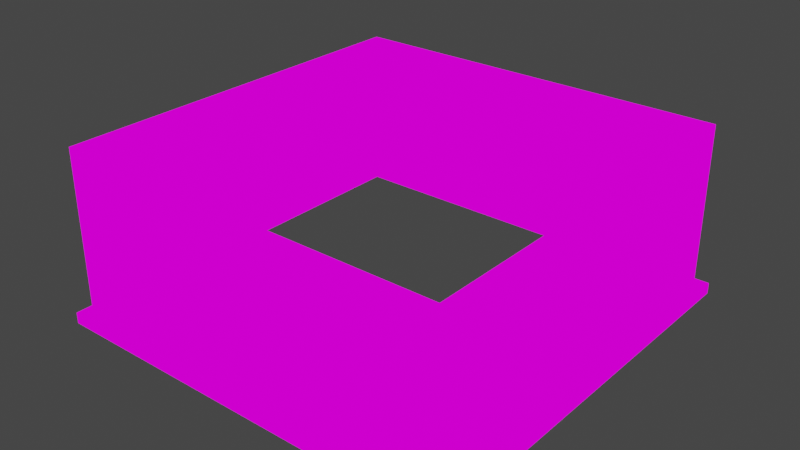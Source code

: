 # Source: building_bottom_green.blend  (saved by Blender 2.82.7; exported with 4.5.12 LTS)
import bpy
from mathutils import Matrix  # noqa: F401  (used for matrix-valued properties, if any)

bpy.ops.wm.read_factory_settings(use_empty=True)
scene = bpy.context.scene
scene.name = 'Scene'

# ---- collections
col_collection = bpy.data.collections.new('Collection'); scene.collection.children.link(col_collection)

# ---- images (referenced by path relative to the original .blend; pixels are not part of the script)
import os
ASSET_DIR = os.environ.get("B2B_ASSET_DIR", "")  # directory of the original .blend (textures are referenced by path, not embedded)
HERE = os.path.dirname(os.path.abspath(__file__))  # packed textures are extracted next to this script under _unpacked/

def load_image(name, relpath, width, height, colorspace="sRGB"):
    """Load a texture the original file referenced (path relative to the .blend, or extracted next to this script)."""
    p = next((c for c in (os.path.join(HERE, relpath), os.path.join(ASSET_DIR, relpath)) if relpath and os.path.exists(c)), "")
    if p:
        img = bpy.data.images.load(p, check_existing=True)
        img.name = name
    else:  # same state as the original file: an image datablock whose file is absent (Cycles renders it pink)
        img = bpy.data.images.new(name, width, height)
        img.source = "FILE"
        img.filepath = "//" + (relpath or name)
    img.colorspace_settings.name = colorspace
    return img
img_redbuildingtexture_png = load_image('RedBuildingTexture.png', 'TexturePalette.png', 1024, 1024, 'sRGB')
img_redbuildingtexture_png_001 = load_image('RedBuildingTexture.png.001', 'TexturePalette.png', 1024, 1024, 'sRGB')

# ---- materials (node trees are filled in below, after node groups)
mat_material = bpy.data.materials.new('Material')
mat_material.alpha_threshold = 0.0
mat_material.use_transparent_shadow = False
mat_material.line_color = (0.0, 0.0, 0.0, 1.0)
mat_material_001 = bpy.data.materials.new('Material.001')
mat_material_001.alpha_threshold = 0.0
mat_material_001.use_transparent_shadow = False
mat_material_001.line_color = (0.0, 0.0, 0.0, 1.0)

# ---- material node trees
mat_material.use_nodes = True; mat_material.node_tree.nodes.clear()
_N = mat_material.node_tree.nodes; _L = mat_material.node_tree.links
n0 = _N.new('ShaderNodeOutputMaterial'); n0.name = 'Material Output'; n0.location = (300, 300)
n1 = _N.new('ShaderNodeEmission'); n1.name = 'Emission'; n1.location = (10, 300)
n2 = _N.new('ShaderNodeTexImage'); n2.name = 'Image Texture'; n2.location = (-280, 280)
n2.image = img_redbuildingtexture_png
n2.interpolation = 'Closest'
_L.new(n1.outputs[0], n0.inputs[0])
_L.new(n2.outputs[0], n1.inputs[0])
n0.is_active_output = True
mat_material_001.use_nodes = True; mat_material_001.node_tree.nodes.clear()
_N = mat_material_001.node_tree.nodes; _L = mat_material_001.node_tree.links
n0 = _N.new('ShaderNodeOutputMaterial'); n0.name = 'Material Output'; n0.location = (300, 300)
n1 = _N.new('ShaderNodeEmission'); n1.name = 'Emission'; n1.location = (10, 300)
n2 = _N.new('ShaderNodeTexImage'); n2.name = 'Image Texture'; n2.location = (-280, 280)
n2.image = img_redbuildingtexture_png_001
n2.interpolation = 'Closest'
_L.new(n1.outputs[0], n0.inputs[0])
_L.new(n2.outputs[0], n1.inputs[0])
n0.is_active_output = True

# ---- world
world_world = bpy.data.worlds.new('World'); scene.world = world_world
world_world.use_nodes = True; world_world.node_tree.nodes.clear()
_N = world_world.node_tree.nodes; _L = world_world.node_tree.links
n0 = _N.new('ShaderNodeOutputWorld'); n0.name = 'World Output'; n0.location = (300, 300)
n1 = _N.new('ShaderNodeBackground'); n1.name = 'Background'; n1.location = (10, 300)
n1.inputs[0].default_value = (0.05088, 0.05088, 0.05088, 1.0)
_L.new(n1.outputs[0], n0.inputs[0])
n0.is_active_output = True
world_world.color = (0.05088, 0.05088, 0.05088)
world_world.use_sun_shadow = False
world_world.sun_shadow_jitter_overblur = 0.0

# ---- meshes
me_cube = bpy.data.meshes.new('Cube')
me_cube.from_pydata([(2.85, 2.85, 2.5), (3.0, 3.0, 0.0), (2.85, -2.85, 2.5), (3.0, -3.0, 0.0), (-2.85, 2.85, 2.5), (-3.0, 3.0, 0.0), (-2.85, -2.85, 2.5), (-3.0, -3.0, 0.0), (2.85, 2.85, 0.159), (-2.85, -2.85, 0.159), (2.85, -2.85, 0.159), (-2.85, 2.85, 0.159), (-3.0, 3.0, 0.0), (-3.0, -3.0, 0.0), (3.0, 3.0, 0.0), (3.0, 3.0, 0.159), (3.0, -3.0, 0.159), (3.0, -3.0, 0.0), (-3.0, 3.0, 0.159), (-3.0, -3.0, 0.159), (2.85, 0.95, 2.5), (2.85, -0.95, 2.5), (3.0, -1.0, 0.0), (3.0, 1.0, 0.0), (2.85, 0.95, 0.159), (2.85, -0.95, 0.159), (3.0, -1.0, 0.0), (3.0, 1.0, 0.0), (3.0, 1.0, 0.159), (3.0, -1.0, 0.159), (-2.85, -2.85, 2.14), (2.85, 2.85, 2.14), (2.85, -2.85, 2.14), (-2.85, 2.85, 2.14), (2.85, -0.95, 2.14), (2.85, 0.95, 2.14), (2.726, 0.95, 0.159), (2.726, -0.95, 0.159), (2.726, -0.95, 2.14), (2.726, 0.95, 2.14), (3.0, 2.0, 0.0), (3.0, 2.0, 0.0), (2.85, 1.9, 2.5), (2.85, 1.16, 0.159), (3.0, 2.0, 0.159), (2.85, 1.159, 2.14), (2.85, -1.9, 2.5), (2.85, -1.16, 0.159), (3.0, -2.0, 0.159), (3.0, -2.0, 0.0), (3.0, -2.0, 0.0), (2.85, -1.161, 2.14), (-2.85, 2.85, 2.32), (2.85, -0.95, 2.32), (2.85, 0.95, 2.32), (-2.85, -2.85, 2.32), (2.85, 2.85, 2.32), (2.85, -2.85, 2.32), (2.85, 1.159, 2.32), (2.85, -1.161, 2.32), (2.944, 1.16, 0.159), (2.944, 0.95, 0.159), (2.944, -0.95, 0.159), (2.944, -0.95, 2.14), (2.944, 0.95, 2.14), (2.944, -1.161, 2.14), (2.944, 1.159, 2.14), (2.944, -1.16, 0.159), (2.944, -0.95, 2.32), (2.944, 0.95, 2.32), (2.944, 1.159, 2.32), (2.944, -1.161, 2.32)], [], [(45, 43, 8, 31), (9, 11, 18, 19), (40, 1, 14, 41), (5, 7, 13, 12), (47, 10, 16, 48), (50, 48, 16, 17), (13, 19, 18, 12), (12, 18, 15, 14), (16, 19, 13, 17), (10, 9, 19, 16), (33, 31, 8, 11), (15, 18, 11, 8), (30, 33, 11, 9), (32, 30, 9, 10), (41, 44, 28, 27), (27, 28, 29, 26), (43, 24, 28, 44), (24, 25, 29, 28), (49, 22, 26, 50), (22, 23, 27, 26), (58, 54, 69, 70), (35, 34, 38, 39), (24, 43, 60, 61), (43, 45, 66, 60), (57, 55, 30, 32), (55, 52, 33, 30), (52, 56, 31, 33), (58, 45, 31, 56), (38, 37, 36, 39), (34, 25, 37, 38), (25, 24, 36, 37), (24, 35, 39, 36), (34, 35, 64, 63), (8, 43, 44, 15), (14, 15, 44, 41), (23, 40, 41, 27), (54, 53, 68, 69), (57, 32, 51, 59), (32, 10, 47, 51), (3, 49, 50, 17), (26, 29, 48, 50), (25, 47, 48, 29), (2, 57, 59, 46), (20, 54, 58, 42), (42, 58, 56, 0), (4, 0, 56, 52), (6, 4, 52, 55), (2, 6, 55, 57), (46, 59, 53, 21), (21, 53, 54, 20), (65, 67, 62, 63), (68, 63, 64, 69), (71, 65, 63, 68), (69, 64, 66, 70), (64, 61, 60, 66), (45, 58, 70, 66), (51, 47, 67, 65), (25, 34, 63, 62), (59, 51, 65, 71), (47, 25, 62, 67), (53, 59, 71, 68), (35, 24, 61, 64)])
_uv = me_cube.uv_layers.new(name='UVMap')
_uv.uv.foreach_set('vector', [0.9444, 0.4506, 0.9254, 0.451, 0.925, 0.4347, 0.9455, 0.4359, 0.2177, 0.8337, 0.1613, 0.8358, 0.16, 0.8342, 0.2193, 0.8324, 0.1508, 0.9148, 0.1386, 0.9053, 0.1388, 0.9051, 0.151, 0.9145, 0.1586, 0.8313, 0.2206, 0.83, 0.2206, 0.8311, 0.1586, 0.8324, 0.1917, 0.9161, 0.2161, 0.9042, 0.218, 0.9055, 0.205, 0.9124, 0.2061, 0.9147, 0.205, 0.9124, 0.218, 0.9055, 0.2205, 0.9069, 0.2206, 0.8311, 0.2193, 0.8324, 0.16, 0.8342, 0.1586, 0.8324, 0.1586, 0.8324, 0.16, 0.8342, 0.1413, 0.9043, 0.1388, 0.9051, 0.218, 0.9055, 0.2193, 0.8324, 0.2206, 0.8311, 0.2205, 0.9069, 0.2161, 0.9042, 0.2177, 0.8337, 0.2193, 0.8324, 0.218, 0.9055, 0.9475, 0.3716, 0.9455, 0.4359, 0.925, 0.4347, 0.9269, 0.3716, 0.1413, 0.9043, 0.16, 0.8342, 0.1613, 0.8358, 0.1437, 0.9035, 0.9427, 0.3156, 0.9475, 0.3716, 0.9269, 0.3716, 0.928, 0.3166, 0.9385, 0.2867, 0.9427, 0.3156, 0.928, 0.3166, 0.9295, 0.2864, 0.151, 0.9145, 0.1525, 0.9122, 0.166, 0.9201, 0.1655, 0.9222, 0.1655, 0.9222, 0.166, 0.9201, 0.1903, 0.9189, 0.1908, 0.921, 0.1649, 0.9173, 0.167, 0.9184, 0.166, 0.9201, 0.1525, 0.9122, 0.167, 0.9184, 0.1893, 0.9171, 0.1903, 0.9189, 0.166, 0.9201, 0.2063, 0.915, 0.1908, 0.9213, 0.1908, 0.921, 0.2061, 0.9147, 0.1908, 0.9213, 0.1654, 0.9225, 0.1655, 0.9222, 0.1908, 0.921, 0.1869, 0.4246, 0.1869, 0.4192, 0.1898, 0.4193, 0.1889, 0.4239, 0.1988, 0.4204, 0.1954, 0.3512, 0.2, 0.3522, 0.2029, 0.4193, 0.167, 0.9184, 0.1649, 0.9173, 0.1653, 0.9163, 0.1675, 0.9174, 0.2176, 0.4797, 0.1893, 0.4281, 0.1914, 0.4268, 0.2201, 0.4784, 0.9391, 0.2863, 0.944, 0.3144, 0.9427, 0.3156, 0.9385, 0.2867, 0.944, 0.3144, 0.9495, 0.3715, 0.9475, 0.3716, 0.9427, 0.3156, 0.9495, 0.3715, 0.9473, 0.4374, 0.9455, 0.4359, 0.9475, 0.3716, 0.9458, 0.449, 0.9444, 0.4506, 0.9455, 0.4359, 0.9473, 0.4374, 0.3583, 0.3443, 0.3583, 0.4407, 0.2658, 0.4407, 0.2658, 0.3443, 0.1954, 0.3512, 0.2268, 0.2849, 0.2309, 0.2868, 0.2, 0.3522, 0.1893, 0.9171, 0.167, 0.9184, 0.1669, 0.9169, 0.1892, 0.9157, 0.2276, 0.4743, 0.1988, 0.4204, 0.2029, 0.4193, 0.2309, 0.4726, 0.1954, 0.3512, 0.1988, 0.4204, 0.196, 0.4212, 0.1919, 0.3505, 0.1437, 0.9035, 0.1649, 0.9173, 0.1525, 0.9122, 0.1413, 0.9043, 0.1388, 0.9051, 0.1413, 0.9043, 0.1525, 0.9122, 0.151, 0.9145, 0.1654, 0.9225, 0.1508, 0.9148, 0.151, 0.9145, 0.1655, 0.9222, 0.1869, 0.4192, 0.1823, 0.3542, 0.1854, 0.3535, 0.1898, 0.4193, 0.9391, 0.2863, 0.9385, 0.2867, 0.9392, 0.2818, 0.9397, 0.2836, 0.9385, 0.2867, 0.9295, 0.2864, 0.9313, 0.2797, 0.9392, 0.2818, 0.2206, 0.9071, 0.2063, 0.915, 0.2061, 0.9147, 0.2205, 0.9069, 0.1908, 0.921, 0.1903, 0.9189, 0.205, 0.9124, 0.2061, 0.9147, 0.1893, 0.9171, 0.1917, 0.9161, 0.205, 0.9124, 0.1903, 0.9189, 0.9398, 0.2862, 0.9391, 0.2863, 0.9397, 0.2836, 0.9392, 0.2834, 0.9423, 0.4447, 0.9514, 0.4442, 0.9458, 0.449, 0.947, 0.4457, 0.947, 0.4457, 0.9458, 0.449, 0.9473, 0.4374, 0.9491, 0.4386, 0.9514, 0.3715, 0.9491, 0.4386, 0.9473, 0.4374, 0.9495, 0.3715, 0.9454, 0.3132, 0.9514, 0.3715, 0.9495, 0.3715, 0.944, 0.3144, 0.9398, 0.2862, 0.9454, 0.3132, 0.944, 0.3144, 0.9391, 0.2863, 0.9392, 0.2834, 0.9397, 0.2836, 0.9457, 0.2888, 0.9362, 0.2892, 0.9362, 0.2892, 0.9457, 0.2888, 0.9514, 0.4442, 0.9423, 0.4447, 0.1864, 0.3442, 0.2183, 0.2808, 0.2237, 0.2834, 0.1919, 0.3505, 0.1854, 0.3535, 0.1919, 0.3505, 0.196, 0.4212, 0.1898, 0.4193, 0.1831, 0.348, 0.1864, 0.3442, 0.1919, 0.3505, 0.1854, 0.3535, 0.1898, 0.4193, 0.196, 0.4212, 0.1914, 0.4268, 0.1889, 0.4239, 0.196, 0.4212, 0.2255, 0.4754, 0.2201, 0.4784, 0.1914, 0.4268, 0.1893, 0.4281, 0.1869, 0.4246, 0.1889, 0.4239, 0.1914, 0.4268, 0.1833, 0.3424, 0.2153, 0.2792, 0.2183, 0.2808, 0.1864, 0.3442, 0.2268, 0.2849, 0.1954, 0.3512, 0.1919, 0.3505, 0.2237, 0.2834, 0.1804, 0.3479, 0.1833, 0.3424, 0.1864, 0.3442, 0.1831, 0.348, 0.1917, 0.9161, 0.1893, 0.9171, 0.1888, 0.916, 0.1912, 0.915, 0.1823, 0.3542, 0.1804, 0.3479, 0.1831, 0.348, 0.1854, 0.3535, 0.1988, 0.4204, 0.2276, 0.4743, 0.2255, 0.4754, 0.196, 0.4212])
me_cube.materials.append(mat_material)
me_cube.use_remesh_preserve_volume = False
me_cube.use_remesh_preserve_attributes = False
me_cube.use_mirror_vertex_groups = False
me_cube.update()
me_cylinder = bpy.data.meshes.new('Cylinder')
me_cylinder.from_pydata([(0.0, 1.0, -1.0), (0.0, 1.0, 1.0), (0.7071, 0.7071, -1.0), (0.7071, 0.7071, 1.0), (1.0, -4.371e-08, -1.0), (1.0, -4.371e-08, 1.0), (0.7071, -0.7071, -1.0), (0.7071, -0.7071, 1.0), (-8.742e-08, -1.0, -1.0), (-8.742e-08, -1.0, 1.0), (-0.7071, -0.7071, -1.0), (-0.7071, -0.7071, 1.0), (-1.0, 1.192e-08, -1.0), (-1.0, 1.192e-08, 1.0), (-0.7071, 0.7071, -1.0), (-0.7071, 0.7071, 1.0)], [], [(0, 1, 3, 2), (2, 3, 5, 4), (4, 5, 7, 6), (6, 7, 9, 8), (8, 9, 11, 10), (10, 11, 13, 12), (3, 1, 15, 13, 11, 9, 7, 5), (12, 13, 15, 14), (14, 15, 1, 0), (0, 2, 4, 6, 8, 10, 12, 14)])
_uv = me_cylinder.uv_layers.new(name='UVMap')
_uv.uv.foreach_set('vector', [0.5988, 0.6318, 0.5988, 0.6624, 0.5912, 0.6624, 0.5912, 0.6318, 0.5912, 0.6318, 0.5912, 0.6624, 0.5835, 0.6624, 0.5835, 0.6318, 0.5835, 0.6318, 0.5835, 0.6624, 0.5759, 0.6624, 0.5759, 0.6318, 0.5759, 0.6318, 0.5759, 0.6624, 0.5682, 0.6624, 0.5682, 0.6318, 0.5682, 0.6318, 0.5682, 0.6624, 0.5606, 0.6624, 0.5606, 0.6318, 0.5606, 0.6318, 0.5606, 0.6624, 0.5529, 0.6624, 0.5529, 0.6318, 0.5633, 0.6269, 0.5529, 0.6312, 0.5425, 0.6269, 0.5382, 0.6165, 0.5425, 0.6061, 0.5529, 0.6018, 0.5633, 0.6061, 0.5676, 0.6165, 0.5529, 0.6318, 0.5529, 0.6624, 0.5453, 0.6624, 0.5453, 0.6318, 0.5453, 0.6318, 0.5453, 0.6624, 0.5376, 0.6624, 0.5376, 0.6318, 0.5835, 0.6312, 0.5939, 0.6269, 0.5982, 0.6165, 0.5939, 0.6061, 0.5835, 0.6018, 0.5731, 0.6061, 0.5688, 0.6165, 0.5731, 0.6269])
me_cylinder.materials.append(mat_material)
me_cylinder.use_remesh_fix_poles = True
me_cylinder.use_remesh_preserve_attributes = False
me_cylinder.use_mirror_vertex_groups = False
me_cylinder.update()
me_cylinder_001 = bpy.data.meshes.new('Cylinder.001')
me_cylinder_001.from_pydata([(0.0, 1.0, -1.0), (0.0, 1.0, 1.0), (0.7071, 0.7071, -1.0), (0.7071, 0.7071, 1.0), (1.0, -4.371e-08, -1.0), (1.0, -4.371e-08, 1.0), (0.7071, -0.7071, -1.0), (0.7071, -0.7071, 1.0), (-8.742e-08, -1.0, -1.0), (-8.742e-08, -1.0, 1.0), (-0.7071, -0.7071, -1.0), (-0.7071, -0.7071, 1.0), (-1.0, 1.192e-08, -1.0), (-1.0, 1.192e-08, 1.0), (-0.7071, 0.7071, -1.0), (-0.7071, 0.7071, 1.0)], [], [(0, 1, 3, 2), (2, 3, 5, 4), (4, 5, 7, 6), (6, 7, 9, 8), (8, 9, 11, 10), (10, 11, 13, 12), (3, 1, 15, 13, 11, 9, 7, 5), (12, 13, 15, 14), (14, 15, 1, 0), (0, 2, 4, 6, 8, 10, 12, 14)])
_uv = me_cylinder_001.uv_layers.new(name='UVMap')
_uv.uv.foreach_set('vector', [0.5988, 0.6318, 0.5988, 0.6624, 0.5912, 0.6624, 0.5912, 0.6318, 0.5912, 0.6318, 0.5912, 0.6624, 0.5835, 0.6624, 0.5835, 0.6318, 0.5835, 0.6318, 0.5835, 0.6624, 0.5759, 0.6624, 0.5759, 0.6318, 0.5759, 0.6318, 0.5759, 0.6624, 0.5682, 0.6624, 0.5682, 0.6318, 0.5682, 0.6318, 0.5682, 0.6624, 0.5606, 0.6624, 0.5606, 0.6318, 0.5606, 0.6318, 0.5606, 0.6624, 0.5529, 0.6624, 0.5529, 0.6318, 0.5633, 0.6269, 0.5529, 0.6312, 0.5425, 0.6269, 0.5382, 0.6165, 0.5425, 0.6061, 0.5529, 0.6018, 0.5633, 0.6061, 0.5676, 0.6165, 0.5529, 0.6318, 0.5529, 0.6624, 0.5453, 0.6624, 0.5453, 0.6318, 0.5453, 0.6318, 0.5453, 0.6624, 0.5376, 0.6624, 0.5376, 0.6318, 0.5835, 0.6312, 0.5939, 0.6269, 0.5982, 0.6165, 0.5939, 0.6061, 0.5835, 0.6018, 0.5731, 0.6061, 0.5688, 0.6165, 0.5731, 0.6269])
me_cylinder_001.materials.append(mat_material_001)
me_cylinder_001.use_remesh_fix_poles = True
me_cylinder_001.use_remesh_preserve_attributes = False
me_cylinder_001.use_mirror_vertex_groups = False
me_cylinder_001.update()

# ---- objects
ob_cube = bpy.data.objects.new('Cube', me_cube)
ob_cylinder = bpy.data.objects.new('Cylinder', me_cylinder)
ob_cylinder_001 = bpy.data.objects.new('Cylinder.001', me_cylinder_001)

# ---- transforms, parenting, visibility, modifiers, constraints
ob_cube.location = (0.0, 0.0, 0.0)
ob_cube.lock_rotations_4d = False
ob_cube.empty_display_type = 'ARROWS'
ob_cube.lineart.crease_threshold = 0.0
ob_cylinder.location = (2.744, 0.2595, 0.8848)
ob_cylinder.rotation_euler = (-0.0, 1.571, 0.0)
ob_cylinder.scale = (0.1246, 0.1246, 0.05673)
ob_cylinder.lineart.crease_threshold = 0.0
ob_cylinder_001.location = (2.744, -0.2595, 0.8848)
ob_cylinder_001.rotation_euler = (-0.0, 1.571, 0.0)
ob_cylinder_001.scale = (0.1246, 0.1246, 0.05673)
ob_cylinder_001.lineart.crease_threshold = 0.0

# ---- collection membership
col_collection.objects.link(ob_cube)
col_collection.objects.link(ob_cylinder)
col_collection.objects.link(ob_cylinder_001)

# ---- scene / render settings (as saved in the file)
scene.frame_start = 1; scene.frame_end = 250; scene.frame_set(1)
scene.render.engine = 'BLENDER_EEVEE_NEXT'
scene.cycles.use_denoising = False
scene.cycles.samples = 128
scene.cycles.sampling_pattern = 'TABULATED_SOBOL'
scene.cycles.use_adaptive_sampling = False
scene.cycles.use_light_tree = False
scene.view_settings.view_transform = 'Filmic'
bpy.context.view_layer.update()

# ---- added for rendering (the .blend has no active camera): camera
cam_auto = bpy.data.cameras.new('AutoCamera')
cam_auto.lens = 50.0
cam_auto.sensor_width = 36.0
cam_auto.clip_end = 1000.0
ob_auto_camera = bpy.data.objects.new('AutoCamera', cam_auto)
scene.collection.objects.link(ob_auto_camera)
ob_auto_camera.location = (8.18445, -9.82134, 7.79756)
ob_auto_camera.rotation_euler = (1.09748, -7.21219e-08, 0.694738)
scene.camera = ob_auto_camera
bpy.context.view_layer.update()
